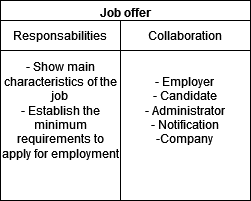

The diagram above was exported from draw.io. Its source (the exported page's mxGraphModel, read from the mxfile embedded in the PNG):
<mxGraphModel dx="1434" dy="1915" grid="1" gridSize="10" guides="1" tooltips="1" connect="1" arrows="1" fold="1" page="1" pageScale="1" pageWidth="827" pageHeight="1169" math="0" shadow="0">
  <root>
    <mxCell id="0" />
    <mxCell id="1" parent="0" />
    <mxCell id="9ju-nangIGa0mL9P4J8P-1" value="Job offer" style="swimlane;whiteSpace=wrap;html=1;" vertex="1" parent="1">
      <mxGeometry x="90" y="-620" width="250" height="200" as="geometry" />
    </mxCell>
    <mxCell id="9ju-nangIGa0mL9P4J8P-2" value="- Show main characteristics of the job&lt;br&gt;- Establish the minimum requirements to apply for employment" style="rounded=0;whiteSpace=wrap;html=1;" vertex="1" parent="9ju-nangIGa0mL9P4J8P-1">
      <mxGeometry y="20" width="120" height="180" as="geometry" />
    </mxCell>
    <mxCell id="9ju-nangIGa0mL9P4J8P-3" value="- Employer&lt;br&gt;- Candidate&lt;br&gt;- Administrator&lt;br&gt;- Notification&lt;br&gt;-Company" style="rounded=0;whiteSpace=wrap;html=1;" vertex="1" parent="9ju-nangIGa0mL9P4J8P-1">
      <mxGeometry x="120" y="20" width="130" height="180" as="geometry" />
    </mxCell>
    <mxCell id="9ju-nangIGa0mL9P4J8P-4" value="Responsabilities" style="rounded=0;whiteSpace=wrap;html=1;" vertex="1" parent="9ju-nangIGa0mL9P4J8P-1">
      <mxGeometry y="20" width="120" height="30" as="geometry" />
    </mxCell>
    <mxCell id="9ju-nangIGa0mL9P4J8P-5" value="Collaboration" style="rounded=0;whiteSpace=wrap;html=1;" vertex="1" parent="9ju-nangIGa0mL9P4J8P-1">
      <mxGeometry x="120" y="20" width="130" height="30" as="geometry" />
    </mxCell>
  </root>
</mxGraphModel>